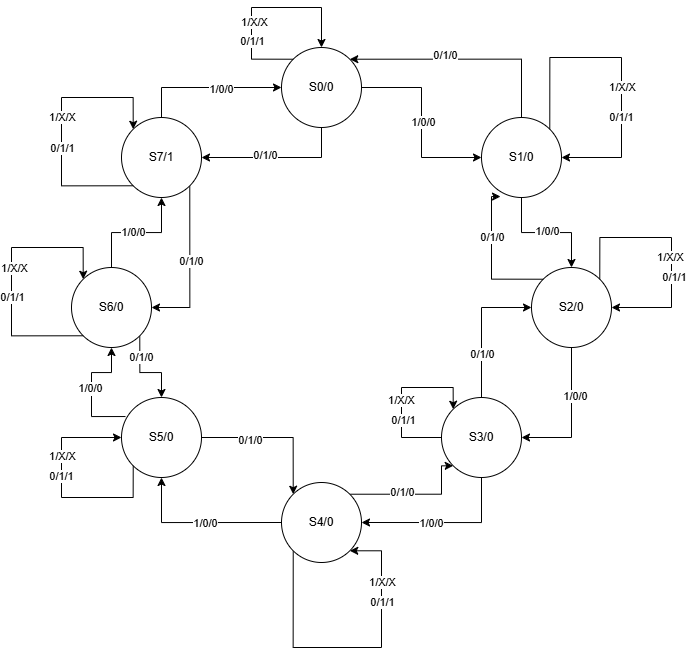

The diagram above was exported from draw.io. Its source (the exported page's mxGraphModel, read from the mxfile embedded in the PNG):
<mxGraphModel dx="1508" dy="680" grid="1" gridSize="10" guides="1" tooltips="1" connect="1" arrows="1" fold="1" page="1" pageScale="1" pageWidth="827" pageHeight="1169" math="0" shadow="0">
  <root>
    <mxCell id="0" />
    <mxCell id="1" parent="0" />
    <mxCell id="m2mf1HSxoYmZSaOQL0Jj-10" style="edgeStyle=orthogonalEdgeStyle;rounded=0;orthogonalLoop=1;jettySize=auto;html=1;exitX=1;exitY=0.5;exitDx=0;exitDy=0;entryX=0;entryY=0.5;entryDx=0;entryDy=0;" parent="1" source="m2mf1HSxoYmZSaOQL0Jj-2" target="m2mf1HSxoYmZSaOQL0Jj-5" edge="1">
      <mxGeometry relative="1" as="geometry" />
    </mxCell>
    <mxCell id="m2mf1HSxoYmZSaOQL0Jj-36" value="1/0/0" style="edgeLabel;html=1;align=center;verticalAlign=middle;resizable=0;points=[];" parent="m2mf1HSxoYmZSaOQL0Jj-10" connectable="0" vertex="1">
      <mxGeometry x="-0.0105" y="1" relative="1" as="geometry">
        <mxPoint as="offset" />
      </mxGeometry>
    </mxCell>
    <mxCell id="m2mf1HSxoYmZSaOQL0Jj-18" style="edgeStyle=orthogonalEdgeStyle;rounded=0;orthogonalLoop=1;jettySize=auto;html=1;exitX=0.5;exitY=1;exitDx=0;exitDy=0;entryX=1;entryY=0.5;entryDx=0;entryDy=0;" parent="1" source="m2mf1HSxoYmZSaOQL0Jj-2" target="m2mf1HSxoYmZSaOQL0Jj-3" edge="1">
      <mxGeometry relative="1" as="geometry" />
    </mxCell>
    <mxCell id="m2mf1HSxoYmZSaOQL0Jj-34" value="0/1/0" style="edgeLabel;html=1;align=center;verticalAlign=middle;resizable=0;points=[];" parent="m2mf1HSxoYmZSaOQL0Jj-18" connectable="0" vertex="1">
      <mxGeometry x="0.16" y="-3" relative="1" as="geometry">
        <mxPoint as="offset" />
      </mxGeometry>
    </mxCell>
    <mxCell id="m2mf1HSxoYmZSaOQL0Jj-2" value="S0/0" style="ellipse;whiteSpace=wrap;html=1;aspect=fixed;" parent="1" vertex="1">
      <mxGeometry x="360" y="70" width="80" height="80" as="geometry" />
    </mxCell>
    <mxCell id="m2mf1HSxoYmZSaOQL0Jj-17" style="edgeStyle=orthogonalEdgeStyle;rounded=0;orthogonalLoop=1;jettySize=auto;html=1;exitX=0.5;exitY=0;exitDx=0;exitDy=0;entryX=0;entryY=0.5;entryDx=0;entryDy=0;" parent="1" source="m2mf1HSxoYmZSaOQL0Jj-3" target="m2mf1HSxoYmZSaOQL0Jj-2" edge="1">
      <mxGeometry relative="1" as="geometry" />
    </mxCell>
    <mxCell id="m2mf1HSxoYmZSaOQL0Jj-35" value="1/0/0" style="edgeLabel;html=1;align=center;verticalAlign=middle;resizable=0;points=[];" parent="m2mf1HSxoYmZSaOQL0Jj-17" connectable="0" vertex="1">
      <mxGeometry x="0.1867" y="-1" relative="1" as="geometry">
        <mxPoint as="offset" />
      </mxGeometry>
    </mxCell>
    <mxCell id="m2mf1HSxoYmZSaOQL0Jj-19" style="edgeStyle=orthogonalEdgeStyle;rounded=0;orthogonalLoop=1;jettySize=auto;html=1;exitX=1;exitY=1;exitDx=0;exitDy=0;entryX=1;entryY=0.5;entryDx=0;entryDy=0;" parent="1" source="m2mf1HSxoYmZSaOQL0Jj-3" target="m2mf1HSxoYmZSaOQL0Jj-4" edge="1">
      <mxGeometry relative="1" as="geometry" />
    </mxCell>
    <mxCell id="m2mf1HSxoYmZSaOQL0Jj-33" value="0/1/0" style="edgeLabel;html=1;align=center;verticalAlign=middle;resizable=0;points=[];" parent="m2mf1HSxoYmZSaOQL0Jj-19" connectable="0" vertex="1">
      <mxGeometry x="-0.0536" y="1" relative="1" as="geometry">
        <mxPoint as="offset" />
      </mxGeometry>
    </mxCell>
    <mxCell id="m2mf1HSxoYmZSaOQL0Jj-3" value="S7/1" style="ellipse;whiteSpace=wrap;html=1;aspect=fixed;" parent="1" vertex="1">
      <mxGeometry x="200" y="140" width="80" height="80" as="geometry" />
    </mxCell>
    <mxCell id="m2mf1HSxoYmZSaOQL0Jj-16" style="edgeStyle=orthogonalEdgeStyle;rounded=0;orthogonalLoop=1;jettySize=auto;html=1;exitX=0.5;exitY=0;exitDx=0;exitDy=0;entryX=0.5;entryY=1;entryDx=0;entryDy=0;" parent="1" source="m2mf1HSxoYmZSaOQL0Jj-4" target="m2mf1HSxoYmZSaOQL0Jj-3" edge="1">
      <mxGeometry relative="1" as="geometry" />
    </mxCell>
    <mxCell id="m2mf1HSxoYmZSaOQL0Jj-42" value="1/0/0" style="edgeLabel;html=1;align=center;verticalAlign=middle;resizable=0;points=[];" parent="m2mf1HSxoYmZSaOQL0Jj-16" connectable="0" vertex="1">
      <mxGeometry x="-0.05" y="1" relative="1" as="geometry">
        <mxPoint as="offset" />
      </mxGeometry>
    </mxCell>
    <mxCell id="m2mf1HSxoYmZSaOQL0Jj-20" style="edgeStyle=orthogonalEdgeStyle;rounded=0;orthogonalLoop=1;jettySize=auto;html=1;exitX=1;exitY=1;exitDx=0;exitDy=0;entryX=0.5;entryY=0;entryDx=0;entryDy=0;" parent="1" source="m2mf1HSxoYmZSaOQL0Jj-4" target="m2mf1HSxoYmZSaOQL0Jj-6" edge="1">
      <mxGeometry relative="1" as="geometry" />
    </mxCell>
    <mxCell id="m2mf1HSxoYmZSaOQL0Jj-32" value="0/1/0" style="edgeLabel;html=1;align=center;verticalAlign=middle;resizable=0;points=[];" parent="m2mf1HSxoYmZSaOQL0Jj-20" connectable="0" vertex="1">
      <mxGeometry x="-0.4793" y="1" relative="1" as="geometry">
        <mxPoint as="offset" />
      </mxGeometry>
    </mxCell>
    <mxCell id="m2mf1HSxoYmZSaOQL0Jj-4" value="S6/0" style="ellipse;whiteSpace=wrap;html=1;aspect=fixed;" parent="1" vertex="1">
      <mxGeometry x="150" y="290" width="80" height="80" as="geometry" />
    </mxCell>
    <mxCell id="m2mf1HSxoYmZSaOQL0Jj-11" style="edgeStyle=orthogonalEdgeStyle;rounded=0;orthogonalLoop=1;jettySize=auto;html=1;exitX=0.5;exitY=1;exitDx=0;exitDy=0;entryX=0.5;entryY=0;entryDx=0;entryDy=0;" parent="1" source="m2mf1HSxoYmZSaOQL0Jj-5" target="m2mf1HSxoYmZSaOQL0Jj-9" edge="1">
      <mxGeometry relative="1" as="geometry" />
    </mxCell>
    <mxCell id="m2mf1HSxoYmZSaOQL0Jj-37" value="1/0/0" style="edgeLabel;html=1;align=center;verticalAlign=middle;resizable=0;points=[];" parent="m2mf1HSxoYmZSaOQL0Jj-11" connectable="0" vertex="1">
      <mxGeometry y="2" relative="1" as="geometry">
        <mxPoint as="offset" />
      </mxGeometry>
    </mxCell>
    <mxCell id="m2mf1HSxoYmZSaOQL0Jj-25" style="edgeStyle=orthogonalEdgeStyle;rounded=0;orthogonalLoop=1;jettySize=auto;html=1;exitX=0.5;exitY=0;exitDx=0;exitDy=0;entryX=1;entryY=0;entryDx=0;entryDy=0;" parent="1" source="m2mf1HSxoYmZSaOQL0Jj-5" target="m2mf1HSxoYmZSaOQL0Jj-2" edge="1">
      <mxGeometry relative="1" as="geometry" />
    </mxCell>
    <mxCell id="m2mf1HSxoYmZSaOQL0Jj-27" value="0/1/0" style="edgeLabel;html=1;align=center;verticalAlign=middle;resizable=0;points=[];" parent="m2mf1HSxoYmZSaOQL0Jj-25" connectable="0" vertex="1">
      <mxGeometry x="0.1764" y="-4" relative="1" as="geometry">
        <mxPoint as="offset" />
      </mxGeometry>
    </mxCell>
    <mxCell id="m2mf1HSxoYmZSaOQL0Jj-5" value="S1/0" style="ellipse;whiteSpace=wrap;html=1;aspect=fixed;" parent="1" vertex="1">
      <mxGeometry x="560" y="140" width="80" height="80" as="geometry" />
    </mxCell>
    <mxCell id="m2mf1HSxoYmZSaOQL0Jj-15" value="DD" style="edgeStyle=orthogonalEdgeStyle;rounded=0;orthogonalLoop=1;jettySize=auto;html=1;exitX=0.05;exitY=0.238;exitDx=0;exitDy=0;entryX=0.5;entryY=1;entryDx=0;entryDy=0;exitPerimeter=0;" parent="1" source="m2mf1HSxoYmZSaOQL0Jj-6" target="m2mf1HSxoYmZSaOQL0Jj-4" edge="1">
      <mxGeometry relative="1" as="geometry">
        <Array as="points">
          <mxPoint x="170" y="439" />
          <mxPoint x="170" y="395" />
          <mxPoint x="190" y="395" />
        </Array>
      </mxGeometry>
    </mxCell>
    <mxCell id="m2mf1HSxoYmZSaOQL0Jj-41" value="1/0/0" style="edgeLabel;html=1;align=center;verticalAlign=middle;resizable=0;points=[];" parent="m2mf1HSxoYmZSaOQL0Jj-15" connectable="0" vertex="1">
      <mxGeometry x="0.0167" y="2" relative="1" as="geometry">
        <mxPoint as="offset" />
      </mxGeometry>
    </mxCell>
    <mxCell id="m2mf1HSxoYmZSaOQL0Jj-21" style="edgeStyle=orthogonalEdgeStyle;rounded=0;orthogonalLoop=1;jettySize=auto;html=1;exitX=1;exitY=0.5;exitDx=0;exitDy=0;entryX=0;entryY=0;entryDx=0;entryDy=0;" parent="1" source="m2mf1HSxoYmZSaOQL0Jj-6" target="m2mf1HSxoYmZSaOQL0Jj-7" edge="1">
      <mxGeometry relative="1" as="geometry" />
    </mxCell>
    <mxCell id="m2mf1HSxoYmZSaOQL0Jj-31" value="0/1/0" style="edgeLabel;html=1;align=center;verticalAlign=middle;resizable=0;points=[];" parent="m2mf1HSxoYmZSaOQL0Jj-21" connectable="0" vertex="1">
      <mxGeometry x="-0.3532" y="-2" relative="1" as="geometry">
        <mxPoint as="offset" />
      </mxGeometry>
    </mxCell>
    <mxCell id="m2mf1HSxoYmZSaOQL0Jj-6" value="S5/0" style="ellipse;whiteSpace=wrap;html=1;aspect=fixed;" parent="1" vertex="1">
      <mxGeometry x="200" y="420" width="80" height="80" as="geometry" />
    </mxCell>
    <mxCell id="m2mf1HSxoYmZSaOQL0Jj-14" style="edgeStyle=orthogonalEdgeStyle;rounded=0;orthogonalLoop=1;jettySize=auto;html=1;exitX=0;exitY=0.5;exitDx=0;exitDy=0;" parent="1" source="m2mf1HSxoYmZSaOQL0Jj-7" target="m2mf1HSxoYmZSaOQL0Jj-6" edge="1">
      <mxGeometry relative="1" as="geometry" />
    </mxCell>
    <mxCell id="m2mf1HSxoYmZSaOQL0Jj-40" value="1/0/0" style="edgeLabel;html=1;align=center;verticalAlign=middle;resizable=0;points=[];" parent="m2mf1HSxoYmZSaOQL0Jj-14" connectable="0" vertex="1">
      <mxGeometry x="-0.0667" relative="1" as="geometry">
        <mxPoint as="offset" />
      </mxGeometry>
    </mxCell>
    <mxCell id="m2mf1HSxoYmZSaOQL0Jj-22" style="edgeStyle=orthogonalEdgeStyle;rounded=0;orthogonalLoop=1;jettySize=auto;html=1;exitX=1;exitY=0;exitDx=0;exitDy=0;entryX=0;entryY=1;entryDx=0;entryDy=0;" parent="1" source="m2mf1HSxoYmZSaOQL0Jj-7" target="m2mf1HSxoYmZSaOQL0Jj-8" edge="1">
      <mxGeometry relative="1" as="geometry">
        <Array as="points">
          <mxPoint x="520" y="517" />
          <mxPoint x="520" y="488" />
        </Array>
      </mxGeometry>
    </mxCell>
    <mxCell id="m2mf1HSxoYmZSaOQL0Jj-30" value="0/1/0" style="edgeLabel;html=1;align=center;verticalAlign=middle;resizable=0;points=[];" parent="m2mf1HSxoYmZSaOQL0Jj-22" connectable="0" vertex="1">
      <mxGeometry x="0.0971" y="2" relative="1" as="geometry">
        <mxPoint x="-20" as="offset" />
      </mxGeometry>
    </mxCell>
    <mxCell id="m2mf1HSxoYmZSaOQL0Jj-43" style="edgeStyle=orthogonalEdgeStyle;rounded=0;orthogonalLoop=1;jettySize=auto;html=1;exitX=0;exitY=1;exitDx=0;exitDy=0;entryX=1;entryY=1;entryDx=0;entryDy=0;" parent="1" source="m2mf1HSxoYmZSaOQL0Jj-7" target="m2mf1HSxoYmZSaOQL0Jj-7" edge="1">
      <mxGeometry relative="1" as="geometry">
        <mxPoint x="410" y="630" as="targetPoint" />
        <Array as="points">
          <mxPoint x="372" y="670" />
          <mxPoint x="460" y="670" />
          <mxPoint x="460" y="573" />
        </Array>
      </mxGeometry>
    </mxCell>
    <mxCell id="m2mf1HSxoYmZSaOQL0Jj-44" value="1/X/X" style="edgeLabel;html=1;align=center;verticalAlign=middle;resizable=0;points=[];" parent="m2mf1HSxoYmZSaOQL0Jj-43" connectable="0" vertex="1">
      <mxGeometry x="0.6017" relative="1" as="geometry">
        <mxPoint as="offset" />
      </mxGeometry>
    </mxCell>
    <mxCell id="m2mf1HSxoYmZSaOQL0Jj-46" value="0/1/1" style="edgeLabel;html=1;align=center;verticalAlign=middle;resizable=0;points=[];" parent="m2mf1HSxoYmZSaOQL0Jj-43" connectable="0" vertex="1">
      <mxGeometry x="0.4677" relative="1" as="geometry">
        <mxPoint as="offset" />
      </mxGeometry>
    </mxCell>
    <mxCell id="m2mf1HSxoYmZSaOQL0Jj-7" value="S4/0" style="ellipse;whiteSpace=wrap;html=1;aspect=fixed;" parent="1" vertex="1">
      <mxGeometry x="360" y="505" width="80" height="80" as="geometry" />
    </mxCell>
    <mxCell id="m2mf1HSxoYmZSaOQL0Jj-13" style="edgeStyle=orthogonalEdgeStyle;rounded=0;orthogonalLoop=1;jettySize=auto;html=1;exitX=0.5;exitY=1;exitDx=0;exitDy=0;entryX=1;entryY=0.5;entryDx=0;entryDy=0;" parent="1" source="m2mf1HSxoYmZSaOQL0Jj-8" target="m2mf1HSxoYmZSaOQL0Jj-7" edge="1">
      <mxGeometry relative="1" as="geometry" />
    </mxCell>
    <mxCell id="m2mf1HSxoYmZSaOQL0Jj-39" value="1/0/0" style="edgeLabel;html=1;align=center;verticalAlign=middle;resizable=0;points=[];" parent="m2mf1HSxoYmZSaOQL0Jj-13" connectable="0" vertex="1">
      <mxGeometry x="0.1636" relative="1" as="geometry">
        <mxPoint x="1" as="offset" />
      </mxGeometry>
    </mxCell>
    <mxCell id="m2mf1HSxoYmZSaOQL0Jj-23" style="edgeStyle=orthogonalEdgeStyle;rounded=0;orthogonalLoop=1;jettySize=auto;html=1;exitX=0.5;exitY=0;exitDx=0;exitDy=0;entryX=0;entryY=0.5;entryDx=0;entryDy=0;" parent="1" source="m2mf1HSxoYmZSaOQL0Jj-8" target="m2mf1HSxoYmZSaOQL0Jj-9" edge="1">
      <mxGeometry relative="1" as="geometry" />
    </mxCell>
    <mxCell id="m2mf1HSxoYmZSaOQL0Jj-29" value="0/1/0" style="edgeLabel;html=1;align=center;verticalAlign=middle;resizable=0;points=[];" parent="m2mf1HSxoYmZSaOQL0Jj-23" connectable="0" vertex="1">
      <mxGeometry x="-0.3857" relative="1" as="geometry">
        <mxPoint as="offset" />
      </mxGeometry>
    </mxCell>
    <mxCell id="m2mf1HSxoYmZSaOQL0Jj-8" value="S3/0" style="ellipse;whiteSpace=wrap;html=1;aspect=fixed;" parent="1" vertex="1">
      <mxGeometry x="520" y="420" width="80" height="80" as="geometry" />
    </mxCell>
    <mxCell id="m2mf1HSxoYmZSaOQL0Jj-12" style="edgeStyle=orthogonalEdgeStyle;rounded=0;orthogonalLoop=1;jettySize=auto;html=1;exitX=0.5;exitY=1;exitDx=0;exitDy=0;entryX=1;entryY=0.5;entryDx=0;entryDy=0;" parent="1" source="m2mf1HSxoYmZSaOQL0Jj-9" target="m2mf1HSxoYmZSaOQL0Jj-8" edge="1">
      <mxGeometry relative="1" as="geometry" />
    </mxCell>
    <mxCell id="m2mf1HSxoYmZSaOQL0Jj-38" value="1/0/0" style="edgeLabel;html=1;align=center;verticalAlign=middle;resizable=0;points=[];" parent="m2mf1HSxoYmZSaOQL0Jj-12" connectable="0" vertex="1">
      <mxGeometry x="-0.3143" y="3" relative="1" as="geometry">
        <mxPoint as="offset" />
      </mxGeometry>
    </mxCell>
    <mxCell id="m2mf1HSxoYmZSaOQL0Jj-9" value="S2/0" style="ellipse;whiteSpace=wrap;html=1;aspect=fixed;" parent="1" vertex="1">
      <mxGeometry x="610" y="290" width="80" height="80" as="geometry" />
    </mxCell>
    <mxCell id="m2mf1HSxoYmZSaOQL0Jj-24" style="edgeStyle=orthogonalEdgeStyle;rounded=0;orthogonalLoop=1;jettySize=auto;html=1;exitX=0;exitY=0;exitDx=0;exitDy=0;entryX=0.238;entryY=0.988;entryDx=0;entryDy=0;entryPerimeter=0;" parent="1" source="m2mf1HSxoYmZSaOQL0Jj-9" target="m2mf1HSxoYmZSaOQL0Jj-5" edge="1">
      <mxGeometry relative="1" as="geometry">
        <Array as="points">
          <mxPoint x="570" y="302" />
          <mxPoint x="570" y="219" />
        </Array>
      </mxGeometry>
    </mxCell>
    <mxCell id="m2mf1HSxoYmZSaOQL0Jj-28" value="0/1/0" style="edgeLabel;html=1;align=center;verticalAlign=middle;resizable=0;points=[];" parent="m2mf1HSxoYmZSaOQL0Jj-24" connectable="0" vertex="1">
      <mxGeometry x="0.3163" relative="1" as="geometry">
        <mxPoint as="offset" />
      </mxGeometry>
    </mxCell>
    <mxCell id="m2mf1HSxoYmZSaOQL0Jj-53" style="edgeStyle=orthogonalEdgeStyle;rounded=0;orthogonalLoop=1;jettySize=auto;html=1;exitX=0;exitY=0.5;exitDx=0;exitDy=0;entryX=0;entryY=0;entryDx=0;entryDy=0;" parent="1" source="m2mf1HSxoYmZSaOQL0Jj-8" target="m2mf1HSxoYmZSaOQL0Jj-8" edge="1">
      <mxGeometry relative="1" as="geometry">
        <Array as="points">
          <mxPoint x="480" y="460" />
          <mxPoint x="480" y="410" />
          <mxPoint x="532" y="410" />
        </Array>
      </mxGeometry>
    </mxCell>
    <mxCell id="m2mf1HSxoYmZSaOQL0Jj-54" value="1/X/X" style="edgeLabel;html=1;align=center;verticalAlign=middle;resizable=0;points=[];" parent="m2mf1HSxoYmZSaOQL0Jj-53" connectable="0" vertex="1">
      <mxGeometry x="-0.0454" y="1" relative="1" as="geometry">
        <mxPoint as="offset" />
      </mxGeometry>
    </mxCell>
    <mxCell id="m2mf1HSxoYmZSaOQL0Jj-55" value="0/1/1" style="edgeLabel;html=1;align=center;verticalAlign=middle;resizable=0;points=[];" parent="m2mf1HSxoYmZSaOQL0Jj-53" connectable="0" vertex="1">
      <mxGeometry x="-0.2902" y="-1" relative="1" as="geometry">
        <mxPoint as="offset" />
      </mxGeometry>
    </mxCell>
    <mxCell id="m2mf1HSxoYmZSaOQL0Jj-56" style="edgeStyle=orthogonalEdgeStyle;rounded=0;orthogonalLoop=1;jettySize=auto;html=1;exitX=1;exitY=0;exitDx=0;exitDy=0;entryX=1;entryY=0.5;entryDx=0;entryDy=0;" parent="1" source="m2mf1HSxoYmZSaOQL0Jj-9" target="m2mf1HSxoYmZSaOQL0Jj-9" edge="1">
      <mxGeometry relative="1" as="geometry">
        <Array as="points">
          <mxPoint x="678" y="260" />
          <mxPoint x="750" y="260" />
          <mxPoint x="750" y="330" />
        </Array>
      </mxGeometry>
    </mxCell>
    <mxCell id="m2mf1HSxoYmZSaOQL0Jj-57" value="1/X/X" style="edgeLabel;html=1;align=center;verticalAlign=middle;resizable=0;points=[];" parent="m2mf1HSxoYmZSaOQL0Jj-56" connectable="0" vertex="1">
      <mxGeometry x="0.088" y="-2" relative="1" as="geometry">
        <mxPoint as="offset" />
      </mxGeometry>
    </mxCell>
    <mxCell id="m2mf1HSxoYmZSaOQL0Jj-58" value="0/1/1" style="edgeLabel;html=1;align=center;verticalAlign=middle;resizable=0;points=[];" parent="m2mf1HSxoYmZSaOQL0Jj-56" connectable="0" vertex="1">
      <mxGeometry x="0.2605" y="2" relative="1" as="geometry">
        <mxPoint as="offset" />
      </mxGeometry>
    </mxCell>
    <mxCell id="m2mf1HSxoYmZSaOQL0Jj-59" style="edgeStyle=orthogonalEdgeStyle;rounded=0;orthogonalLoop=1;jettySize=auto;html=1;exitX=1;exitY=0;exitDx=0;exitDy=0;entryX=1;entryY=0.5;entryDx=0;entryDy=0;" parent="1" source="m2mf1HSxoYmZSaOQL0Jj-5" target="m2mf1HSxoYmZSaOQL0Jj-5" edge="1">
      <mxGeometry relative="1" as="geometry">
        <Array as="points">
          <mxPoint x="628" y="80" />
          <mxPoint x="700" y="80" />
          <mxPoint x="700" y="180" />
        </Array>
      </mxGeometry>
    </mxCell>
    <mxCell id="m2mf1HSxoYmZSaOQL0Jj-60" value="1/X/X" style="edgeLabel;html=1;align=center;verticalAlign=middle;resizable=0;points=[];" parent="m2mf1HSxoYmZSaOQL0Jj-59" connectable="0" vertex="1">
      <mxGeometry x="0.1365" relative="1" as="geometry">
        <mxPoint as="offset" />
      </mxGeometry>
    </mxCell>
    <mxCell id="m2mf1HSxoYmZSaOQL0Jj-61" value="0/1/1" style="edgeLabel;html=1;align=center;verticalAlign=middle;resizable=0;points=[];" parent="m2mf1HSxoYmZSaOQL0Jj-59" connectable="0" vertex="1">
      <mxGeometry x="0.3738" y="-1" relative="1" as="geometry">
        <mxPoint y="-5" as="offset" />
      </mxGeometry>
    </mxCell>
    <mxCell id="m2mf1HSxoYmZSaOQL0Jj-62" style="edgeStyle=orthogonalEdgeStyle;rounded=0;orthogonalLoop=1;jettySize=auto;html=1;exitX=0;exitY=1;exitDx=0;exitDy=0;entryX=0;entryY=0.5;entryDx=0;entryDy=0;" parent="1" source="m2mf1HSxoYmZSaOQL0Jj-6" target="m2mf1HSxoYmZSaOQL0Jj-6" edge="1">
      <mxGeometry relative="1" as="geometry">
        <Array as="points">
          <mxPoint x="212" y="520" />
          <mxPoint x="140" y="520" />
          <mxPoint x="140" y="460" />
        </Array>
      </mxGeometry>
    </mxCell>
    <mxCell id="m2mf1HSxoYmZSaOQL0Jj-63" value="1/X/X" style="edgeLabel;html=1;align=center;verticalAlign=middle;resizable=0;points=[];" parent="m2mf1HSxoYmZSaOQL0Jj-62" connectable="0" vertex="1">
      <mxGeometry x="0.2928" relative="1" as="geometry">
        <mxPoint as="offset" />
      </mxGeometry>
    </mxCell>
    <mxCell id="m2mf1HSxoYmZSaOQL0Jj-64" value="0/1/1" style="edgeLabel;html=1;align=center;verticalAlign=middle;resizable=0;points=[];" parent="m2mf1HSxoYmZSaOQL0Jj-62" connectable="0" vertex="1">
      <mxGeometry x="0.1138" y="1" relative="1" as="geometry">
        <mxPoint as="offset" />
      </mxGeometry>
    </mxCell>
    <mxCell id="m2mf1HSxoYmZSaOQL0Jj-66" style="edgeStyle=orthogonalEdgeStyle;rounded=0;orthogonalLoop=1;jettySize=auto;html=1;exitX=0;exitY=1;exitDx=0;exitDy=0;entryX=0;entryY=0;entryDx=0;entryDy=0;" parent="1" source="m2mf1HSxoYmZSaOQL0Jj-4" target="m2mf1HSxoYmZSaOQL0Jj-4" edge="1">
      <mxGeometry relative="1" as="geometry">
        <Array as="points">
          <mxPoint x="90" y="358" />
          <mxPoint x="90" y="270" />
          <mxPoint x="162" y="270" />
        </Array>
      </mxGeometry>
    </mxCell>
    <mxCell id="m2mf1HSxoYmZSaOQL0Jj-67" value="1/X/X" style="edgeLabel;html=1;align=center;verticalAlign=middle;resizable=0;points=[];" parent="m2mf1HSxoYmZSaOQL0Jj-66" connectable="0" vertex="1">
      <mxGeometry x="0.063" y="-2" relative="1" as="geometry">
        <mxPoint as="offset" />
      </mxGeometry>
    </mxCell>
    <mxCell id="m2mf1HSxoYmZSaOQL0Jj-69" value="0/1/1" style="edgeLabel;html=1;align=center;verticalAlign=middle;resizable=0;points=[];" parent="m2mf1HSxoYmZSaOQL0Jj-66" connectable="0" vertex="1">
      <mxGeometry x="-0.1647" relative="1" as="geometry">
        <mxPoint as="offset" />
      </mxGeometry>
    </mxCell>
    <mxCell id="m2mf1HSxoYmZSaOQL0Jj-70" style="edgeStyle=orthogonalEdgeStyle;rounded=0;orthogonalLoop=1;jettySize=auto;html=1;exitX=0;exitY=1;exitDx=0;exitDy=0;entryX=0;entryY=0;entryDx=0;entryDy=0;" parent="1" source="m2mf1HSxoYmZSaOQL0Jj-3" target="m2mf1HSxoYmZSaOQL0Jj-3" edge="1">
      <mxGeometry relative="1" as="geometry">
        <Array as="points">
          <mxPoint x="140" y="208" />
          <mxPoint x="140" y="120" />
          <mxPoint x="212" y="120" />
        </Array>
      </mxGeometry>
    </mxCell>
    <mxCell id="m2mf1HSxoYmZSaOQL0Jj-71" value="1/X/X" style="edgeLabel;html=1;align=center;verticalAlign=middle;resizable=0;points=[];" parent="m2mf1HSxoYmZSaOQL0Jj-70" connectable="0" vertex="1">
      <mxGeometry x="0.0706" y="-4" relative="1" as="geometry">
        <mxPoint x="-4" y="1" as="offset" />
      </mxGeometry>
    </mxCell>
    <mxCell id="m2mf1HSxoYmZSaOQL0Jj-72" value="0/1/1" style="edgeLabel;html=1;align=center;verticalAlign=middle;resizable=0;points=[];" parent="m2mf1HSxoYmZSaOQL0Jj-70" connectable="0" vertex="1">
      <mxGeometry x="-0.1723" y="-3" relative="1" as="geometry">
        <mxPoint x="-3" as="offset" />
      </mxGeometry>
    </mxCell>
    <mxCell id="m2mf1HSxoYmZSaOQL0Jj-73" style="edgeStyle=orthogonalEdgeStyle;rounded=0;orthogonalLoop=1;jettySize=auto;html=1;exitX=0;exitY=0;exitDx=0;exitDy=0;entryX=0.5;entryY=0;entryDx=0;entryDy=0;" parent="1" source="m2mf1HSxoYmZSaOQL0Jj-2" target="m2mf1HSxoYmZSaOQL0Jj-2" edge="1">
      <mxGeometry relative="1" as="geometry">
        <Array as="points">
          <mxPoint x="330" y="82" />
          <mxPoint x="330" y="30" />
          <mxPoint x="400" y="30" />
        </Array>
      </mxGeometry>
    </mxCell>
    <mxCell id="m2mf1HSxoYmZSaOQL0Jj-74" value="1/X/X" style="edgeLabel;html=1;align=center;verticalAlign=middle;resizable=0;points=[];" parent="m2mf1HSxoYmZSaOQL0Jj-73" connectable="0" vertex="1">
      <mxGeometry x="-0.229" y="-2" relative="1" as="geometry">
        <mxPoint as="offset" />
      </mxGeometry>
    </mxCell>
    <mxCell id="m2mf1HSxoYmZSaOQL0Jj-75" value="0/1/1" style="edgeLabel;html=1;align=center;verticalAlign=middle;resizable=0;points=[];" parent="m2mf1HSxoYmZSaOQL0Jj-73" connectable="0" vertex="1">
      <mxGeometry x="-0.406" relative="1" as="geometry">
        <mxPoint as="offset" />
      </mxGeometry>
    </mxCell>
  </root>
</mxGraphModel>